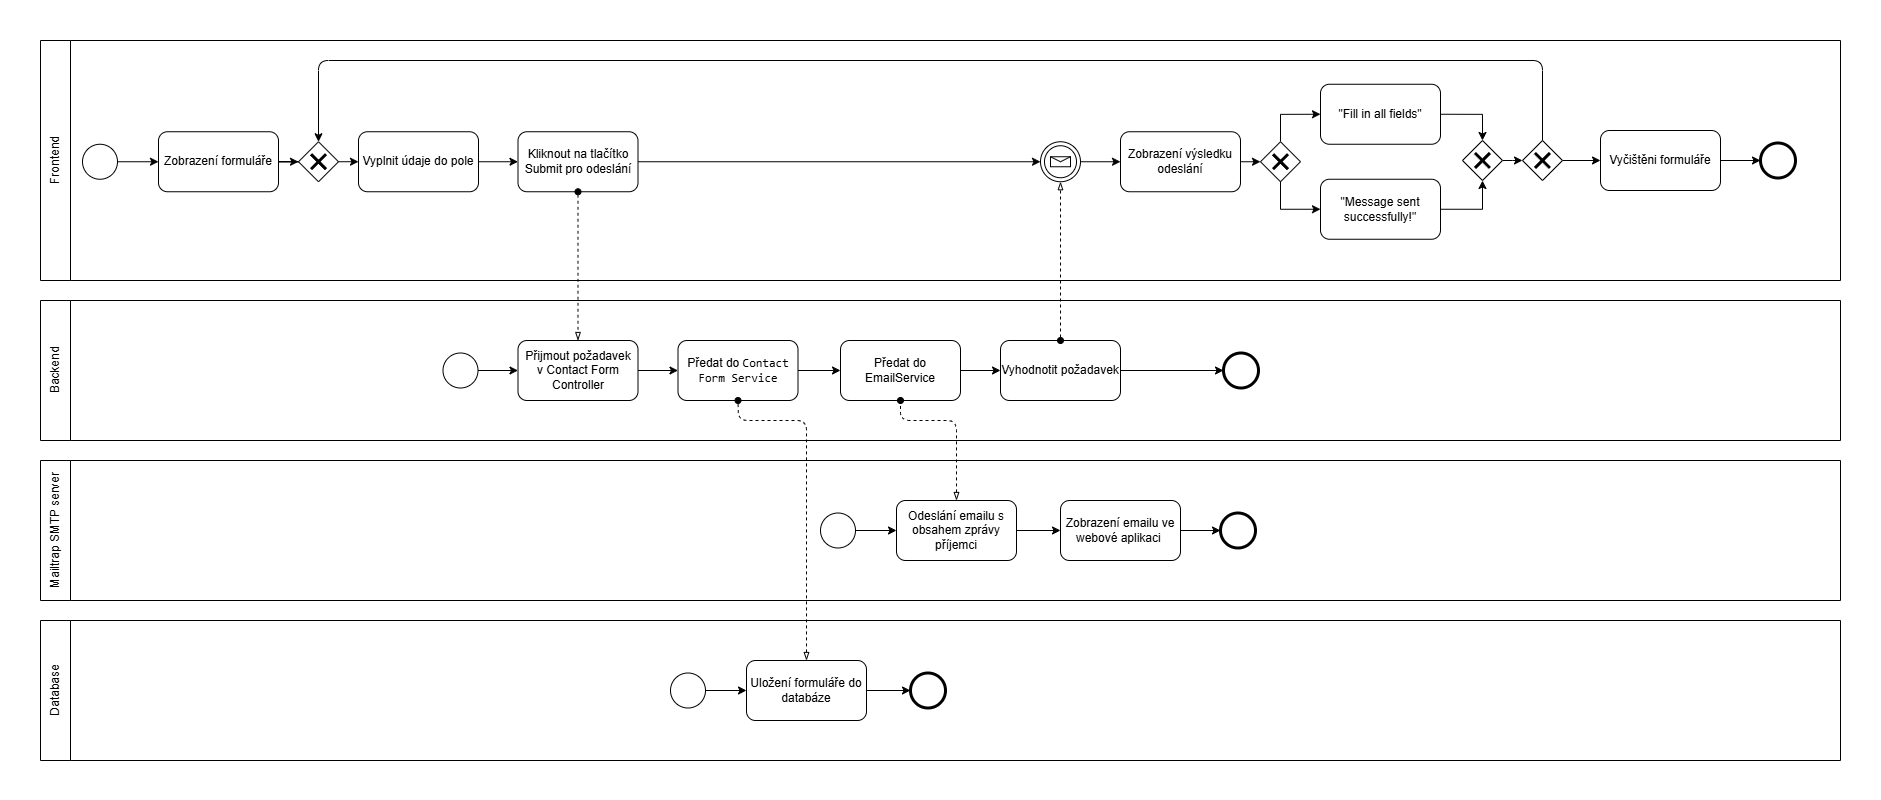

The diagram above was exported from draw.io. Its source (the exported page's mxGraphModel, read from the mxfile embedded in the PNG):
<mxGraphModel dx="2194" dy="1208" grid="1" gridSize="10" guides="1" tooltips="1" connect="1" arrows="1" fold="1" page="1" pageScale="1" pageWidth="827" pageHeight="1169" math="0" shadow="0">
  <root>
    <mxCell id="0" />
    <mxCell id="1" parent="0" />
    <mxCell id="aQcLi4APJKyA3fcZNPz4-1" value="&lt;span style=&quot;font-weight: normal;&quot;&gt;Frontend&lt;/span&gt;" style="swimlane;horizontal=0;whiteSpace=wrap;html=1;startSize=30;" vertex="1" parent="1">
      <mxGeometry x="40" y="120" width="1800" height="240" as="geometry">
        <mxRectangle x="60" y="200" width="40" height="140" as="alternateBounds" />
      </mxGeometry>
    </mxCell>
    <mxCell id="aQcLi4APJKyA3fcZNPz4-17" style="edgeStyle=orthogonalEdgeStyle;rounded=0;orthogonalLoop=1;jettySize=auto;html=1;entryX=0;entryY=0.5;entryDx=0;entryDy=0;" edge="1" parent="aQcLi4APJKyA3fcZNPz4-1" source="aQcLi4APJKyA3fcZNPz4-2" target="aQcLi4APJKyA3fcZNPz4-3">
      <mxGeometry relative="1" as="geometry" />
    </mxCell>
    <mxCell id="aQcLi4APJKyA3fcZNPz4-2" value="" style="ellipse;whiteSpace=wrap;html=1;aspect=fixed;" vertex="1" parent="aQcLi4APJKyA3fcZNPz4-1">
      <mxGeometry x="42" y="103.75" width="35" height="35" as="geometry" />
    </mxCell>
    <mxCell id="aQcLi4APJKyA3fcZNPz4-20" style="edgeStyle=orthogonalEdgeStyle;rounded=0;orthogonalLoop=1;jettySize=auto;html=1;entryX=0;entryY=0.5;entryDx=0;entryDy=0;" edge="1" parent="aQcLi4APJKyA3fcZNPz4-1" source="aQcLi4APJKyA3fcZNPz4-3" target="aQcLi4APJKyA3fcZNPz4-19">
      <mxGeometry relative="1" as="geometry" />
    </mxCell>
    <mxCell id="aQcLi4APJKyA3fcZNPz4-3" value="Zobrazení formuláře" style="rounded=1;whiteSpace=wrap;html=1;" vertex="1" parent="aQcLi4APJKyA3fcZNPz4-1">
      <mxGeometry x="118" y="91.25" width="120" height="60" as="geometry" />
    </mxCell>
    <mxCell id="aQcLi4APJKyA3fcZNPz4-25" style="edgeStyle=orthogonalEdgeStyle;rounded=0;orthogonalLoop=1;jettySize=auto;html=1;exitX=1;exitY=0.5;exitDx=0;exitDy=0;entryX=0;entryY=0.5;entryDx=0;entryDy=0;" edge="1" parent="aQcLi4APJKyA3fcZNPz4-1" source="aQcLi4APJKyA3fcZNPz4-4" target="aQcLi4APJKyA3fcZNPz4-24">
      <mxGeometry relative="1" as="geometry" />
    </mxCell>
    <mxCell id="aQcLi4APJKyA3fcZNPz4-4" value="Vyplnit údaje do pole" style="rounded=1;whiteSpace=wrap;html=1;" vertex="1" parent="aQcLi4APJKyA3fcZNPz4-1">
      <mxGeometry x="318" y="91.25" width="120" height="60" as="geometry" />
    </mxCell>
    <mxCell id="aQcLi4APJKyA3fcZNPz4-22" style="edgeStyle=orthogonalEdgeStyle;rounded=0;orthogonalLoop=1;jettySize=auto;html=1;entryX=0;entryY=0.5;entryDx=0;entryDy=0;" edge="1" parent="aQcLi4APJKyA3fcZNPz4-1" source="aQcLi4APJKyA3fcZNPz4-19">
      <mxGeometry relative="1" as="geometry">
        <mxPoint x="318" y="121.25" as="targetPoint" />
      </mxGeometry>
    </mxCell>
    <mxCell id="aQcLi4APJKyA3fcZNPz4-19" value="" style="rhombus;whiteSpace=wrap;html=1;" vertex="1" parent="aQcLi4APJKyA3fcZNPz4-1">
      <mxGeometry x="258" y="101.25" width="40" height="40" as="geometry" />
    </mxCell>
    <mxCell id="aQcLi4APJKyA3fcZNPz4-85" style="edgeStyle=orthogonalEdgeStyle;rounded=0;orthogonalLoop=1;jettySize=auto;html=1;exitX=1;exitY=0.5;exitDx=0;exitDy=0;entryX=0;entryY=0.5;entryDx=0;entryDy=0;" edge="1" parent="aQcLi4APJKyA3fcZNPz4-1" source="aQcLi4APJKyA3fcZNPz4-24" target="aQcLi4APJKyA3fcZNPz4-81">
      <mxGeometry relative="1" as="geometry" />
    </mxCell>
    <mxCell id="aQcLi4APJKyA3fcZNPz4-24" value="Kliknout na tlačítko Submit pro odeslání" style="rounded=1;whiteSpace=wrap;html=1;" vertex="1" parent="aQcLi4APJKyA3fcZNPz4-1">
      <mxGeometry x="477.5" y="91.25" width="120" height="60" as="geometry" />
    </mxCell>
    <mxCell id="aQcLi4APJKyA3fcZNPz4-26" value="" style="shape=umlDestroy;whiteSpace=wrap;html=1;strokeWidth=3;targetShapes=umlLifeline;" vertex="1" parent="aQcLi4APJKyA3fcZNPz4-1">
      <mxGeometry x="270.5" y="113.75" width="15" height="15" as="geometry" />
    </mxCell>
    <mxCell id="aQcLi4APJKyA3fcZNPz4-38" style="edgeStyle=orthogonalEdgeStyle;rounded=0;orthogonalLoop=1;jettySize=auto;html=1;exitX=1;exitY=0.5;exitDx=0;exitDy=0;entryX=0;entryY=0.5;entryDx=0;entryDy=0;" edge="1" parent="aQcLi4APJKyA3fcZNPz4-1" source="aQcLi4APJKyA3fcZNPz4-35" target="aQcLi4APJKyA3fcZNPz4-36">
      <mxGeometry relative="1" as="geometry" />
    </mxCell>
    <mxCell id="aQcLi4APJKyA3fcZNPz4-35" value="Zobrazení výsledku odeslání" style="rounded=1;whiteSpace=wrap;html=1;" vertex="1" parent="aQcLi4APJKyA3fcZNPz4-1">
      <mxGeometry x="1080" y="91.25" width="120" height="60" as="geometry" />
    </mxCell>
    <mxCell id="aQcLi4APJKyA3fcZNPz4-55" style="edgeStyle=orthogonalEdgeStyle;rounded=0;orthogonalLoop=1;jettySize=auto;html=1;exitX=0.5;exitY=0;exitDx=0;exitDy=0;entryX=0;entryY=0.5;entryDx=0;entryDy=0;" edge="1" parent="aQcLi4APJKyA3fcZNPz4-1" source="aQcLi4APJKyA3fcZNPz4-36" target="aQcLi4APJKyA3fcZNPz4-40">
      <mxGeometry relative="1" as="geometry" />
    </mxCell>
    <mxCell id="aQcLi4APJKyA3fcZNPz4-56" style="edgeStyle=orthogonalEdgeStyle;rounded=0;orthogonalLoop=1;jettySize=auto;html=1;exitX=0.5;exitY=1;exitDx=0;exitDy=0;entryX=0;entryY=0.5;entryDx=0;entryDy=0;" edge="1" parent="aQcLi4APJKyA3fcZNPz4-1" source="aQcLi4APJKyA3fcZNPz4-36" target="aQcLi4APJKyA3fcZNPz4-39">
      <mxGeometry relative="1" as="geometry" />
    </mxCell>
    <mxCell id="aQcLi4APJKyA3fcZNPz4-36" value="" style="rhombus;whiteSpace=wrap;html=1;" vertex="1" parent="aQcLi4APJKyA3fcZNPz4-1">
      <mxGeometry x="1220" y="101.25" width="40" height="40" as="geometry" />
    </mxCell>
    <mxCell id="aQcLi4APJKyA3fcZNPz4-37" value="" style="shape=umlDestroy;whiteSpace=wrap;html=1;strokeWidth=3;targetShapes=umlLifeline;" vertex="1" parent="aQcLi4APJKyA3fcZNPz4-1">
      <mxGeometry x="1232.5" y="113.75" width="15" height="15" as="geometry" />
    </mxCell>
    <mxCell id="aQcLi4APJKyA3fcZNPz4-57" style="edgeStyle=orthogonalEdgeStyle;rounded=0;orthogonalLoop=1;jettySize=auto;html=1;exitX=1;exitY=0.5;exitDx=0;exitDy=0;entryX=0.5;entryY=1;entryDx=0;entryDy=0;" edge="1" parent="aQcLi4APJKyA3fcZNPz4-1" source="aQcLi4APJKyA3fcZNPz4-39" target="aQcLi4APJKyA3fcZNPz4-43">
      <mxGeometry relative="1" as="geometry" />
    </mxCell>
    <mxCell id="aQcLi4APJKyA3fcZNPz4-39" value="&quot;Message sent successfully!&quot;" style="rounded=1;whiteSpace=wrap;html=1;" vertex="1" parent="aQcLi4APJKyA3fcZNPz4-1">
      <mxGeometry x="1280" y="138.75" width="120" height="60" as="geometry" />
    </mxCell>
    <mxCell id="aQcLi4APJKyA3fcZNPz4-54" style="edgeStyle=orthogonalEdgeStyle;rounded=0;orthogonalLoop=1;jettySize=auto;html=1;exitX=1;exitY=0.5;exitDx=0;exitDy=0;entryX=0.5;entryY=0;entryDx=0;entryDy=0;" edge="1" parent="aQcLi4APJKyA3fcZNPz4-1" source="aQcLi4APJKyA3fcZNPz4-40" target="aQcLi4APJKyA3fcZNPz4-43">
      <mxGeometry relative="1" as="geometry" />
    </mxCell>
    <mxCell id="aQcLi4APJKyA3fcZNPz4-40" value="&quot;Fill in all fields&quot;" style="rounded=1;whiteSpace=wrap;html=1;" vertex="1" parent="aQcLi4APJKyA3fcZNPz4-1">
      <mxGeometry x="1280" y="43.75" width="120" height="60" as="geometry" />
    </mxCell>
    <mxCell id="aQcLi4APJKyA3fcZNPz4-53" style="edgeStyle=orthogonalEdgeStyle;rounded=0;orthogonalLoop=1;jettySize=auto;html=1;exitX=1;exitY=0.5;exitDx=0;exitDy=0;entryX=0;entryY=0.5;entryDx=0;entryDy=0;" edge="1" parent="aQcLi4APJKyA3fcZNPz4-1" source="aQcLi4APJKyA3fcZNPz4-43" target="aQcLi4APJKyA3fcZNPz4-49">
      <mxGeometry relative="1" as="geometry">
        <Array as="points">
          <mxPoint x="1472" y="120" />
          <mxPoint x="1472" y="120" />
        </Array>
      </mxGeometry>
    </mxCell>
    <mxCell id="aQcLi4APJKyA3fcZNPz4-43" value="" style="rhombus;whiteSpace=wrap;html=1;" vertex="1" parent="aQcLi4APJKyA3fcZNPz4-1">
      <mxGeometry x="1422" y="100" width="40" height="40" as="geometry" />
    </mxCell>
    <mxCell id="aQcLi4APJKyA3fcZNPz4-44" value="" style="shape=umlDestroy;whiteSpace=wrap;html=1;strokeWidth=3;targetShapes=umlLifeline;" vertex="1" parent="aQcLi4APJKyA3fcZNPz4-1">
      <mxGeometry x="1434.5" y="112.5" width="15" height="15" as="geometry" />
    </mxCell>
    <mxCell id="aQcLi4APJKyA3fcZNPz4-52" style="edgeStyle=orthogonalEdgeStyle;rounded=1;orthogonalLoop=1;jettySize=auto;html=1;exitX=0.5;exitY=0;exitDx=0;exitDy=0;entryX=0.5;entryY=0;entryDx=0;entryDy=0;curved=0;" edge="1" parent="aQcLi4APJKyA3fcZNPz4-1" source="aQcLi4APJKyA3fcZNPz4-49" target="aQcLi4APJKyA3fcZNPz4-19">
      <mxGeometry relative="1" as="geometry">
        <Array as="points">
          <mxPoint x="1502" y="20" />
          <mxPoint x="278" y="20" />
        </Array>
      </mxGeometry>
    </mxCell>
    <mxCell id="aQcLi4APJKyA3fcZNPz4-91" style="edgeStyle=orthogonalEdgeStyle;rounded=0;orthogonalLoop=1;jettySize=auto;html=1;exitX=1;exitY=0.5;exitDx=0;exitDy=0;entryX=0;entryY=0.5;entryDx=0;entryDy=0;" edge="1" parent="aQcLi4APJKyA3fcZNPz4-1" source="aQcLi4APJKyA3fcZNPz4-49" target="aQcLi4APJKyA3fcZNPz4-89">
      <mxGeometry relative="1" as="geometry" />
    </mxCell>
    <mxCell id="aQcLi4APJKyA3fcZNPz4-49" value="" style="rhombus;whiteSpace=wrap;html=1;" vertex="1" parent="aQcLi4APJKyA3fcZNPz4-1">
      <mxGeometry x="1482" y="100" width="40" height="40" as="geometry" />
    </mxCell>
    <mxCell id="aQcLi4APJKyA3fcZNPz4-50" value="" style="shape=umlDestroy;whiteSpace=wrap;html=1;strokeWidth=3;targetShapes=umlLifeline;" vertex="1" parent="aQcLi4APJKyA3fcZNPz4-1">
      <mxGeometry x="1494.5" y="112.5" width="15" height="15" as="geometry" />
    </mxCell>
    <mxCell id="aQcLi4APJKyA3fcZNPz4-81" value="" style="ellipse;shape=doubleEllipse;whiteSpace=wrap;html=1;aspect=fixed;" vertex="1" parent="aQcLi4APJKyA3fcZNPz4-1">
      <mxGeometry x="1000" y="101.25" width="40" height="40" as="geometry" />
    </mxCell>
    <mxCell id="aQcLi4APJKyA3fcZNPz4-86" style="edgeStyle=orthogonalEdgeStyle;rounded=0;orthogonalLoop=1;jettySize=auto;html=1;entryX=0;entryY=0.5;entryDx=0;entryDy=0;exitX=1;exitY=0.5;exitDx=0;exitDy=0;" edge="1" parent="aQcLi4APJKyA3fcZNPz4-1" source="aQcLi4APJKyA3fcZNPz4-81" target="aQcLi4APJKyA3fcZNPz4-35">
      <mxGeometry relative="1" as="geometry" />
    </mxCell>
    <mxCell id="aQcLi4APJKyA3fcZNPz4-28" value="" style="shape=message;html=1;html=1;outlineConnect=0;labelPosition=center;verticalLabelPosition=bottom;align=center;verticalAlign=top;" vertex="1" parent="aQcLi4APJKyA3fcZNPz4-1">
      <mxGeometry x="1010" y="116.25" width="20" height="10" as="geometry" />
    </mxCell>
    <mxCell id="aQcLi4APJKyA3fcZNPz4-93" style="edgeStyle=orthogonalEdgeStyle;rounded=0;orthogonalLoop=1;jettySize=auto;html=1;exitX=1;exitY=0.5;exitDx=0;exitDy=0;entryX=0;entryY=0.5;entryDx=0;entryDy=0;" edge="1" parent="aQcLi4APJKyA3fcZNPz4-1" source="aQcLi4APJKyA3fcZNPz4-89" target="aQcLi4APJKyA3fcZNPz4-92">
      <mxGeometry relative="1" as="geometry" />
    </mxCell>
    <mxCell id="aQcLi4APJKyA3fcZNPz4-89" value="Vyčištěni formuláře" style="rounded=1;whiteSpace=wrap;html=1;" vertex="1" parent="aQcLi4APJKyA3fcZNPz4-1">
      <mxGeometry x="1560" y="90" width="120" height="60" as="geometry" />
    </mxCell>
    <mxCell id="aQcLi4APJKyA3fcZNPz4-92" value="" style="ellipse;whiteSpace=wrap;html=1;aspect=fixed;strokeWidth=3;" vertex="1" parent="aQcLi4APJKyA3fcZNPz4-1">
      <mxGeometry x="1720" y="102.5" width="35" height="35" as="geometry" />
    </mxCell>
    <mxCell id="aQcLi4APJKyA3fcZNPz4-15" value="&lt;span style=&quot;font-weight: normal;&quot;&gt;Backend&lt;/span&gt;" style="swimlane;horizontal=0;whiteSpace=wrap;html=1;startSize=30;" vertex="1" parent="1">
      <mxGeometry x="40" y="380" width="1800" height="140" as="geometry" />
    </mxCell>
    <mxCell id="aQcLi4APJKyA3fcZNPz4-34" style="edgeStyle=orthogonalEdgeStyle;rounded=0;orthogonalLoop=1;jettySize=auto;html=1;entryX=0;entryY=0.5;entryDx=0;entryDy=0;" edge="1" parent="aQcLi4APJKyA3fcZNPz4-15" source="aQcLi4APJKyA3fcZNPz4-29" target="aQcLi4APJKyA3fcZNPz4-33">
      <mxGeometry relative="1" as="geometry" />
    </mxCell>
    <mxCell id="aQcLi4APJKyA3fcZNPz4-29" value="Přijmout požadavek&lt;div&gt;v Contact Form Controller&lt;/div&gt;" style="rounded=1;whiteSpace=wrap;html=1;" vertex="1" parent="aQcLi4APJKyA3fcZNPz4-15">
      <mxGeometry x="477.5" y="40" width="120" height="60" as="geometry" />
    </mxCell>
    <mxCell id="aQcLi4APJKyA3fcZNPz4-31" style="edgeStyle=orthogonalEdgeStyle;rounded=0;orthogonalLoop=1;jettySize=auto;html=1;entryX=0;entryY=0.5;entryDx=0;entryDy=0;" edge="1" parent="aQcLi4APJKyA3fcZNPz4-15" source="aQcLi4APJKyA3fcZNPz4-30" target="aQcLi4APJKyA3fcZNPz4-29">
      <mxGeometry relative="1" as="geometry" />
    </mxCell>
    <mxCell id="aQcLi4APJKyA3fcZNPz4-30" value="" style="ellipse;whiteSpace=wrap;html=1;aspect=fixed;" vertex="1" parent="aQcLi4APJKyA3fcZNPz4-15">
      <mxGeometry x="402.5" y="52.5" width="35" height="35" as="geometry" />
    </mxCell>
    <mxCell id="aQcLi4APJKyA3fcZNPz4-72" style="edgeStyle=orthogonalEdgeStyle;rounded=0;orthogonalLoop=1;jettySize=auto;html=1;" edge="1" parent="aQcLi4APJKyA3fcZNPz4-15" source="aQcLi4APJKyA3fcZNPz4-33" target="aQcLi4APJKyA3fcZNPz4-70">
      <mxGeometry relative="1" as="geometry" />
    </mxCell>
    <mxCell id="aQcLi4APJKyA3fcZNPz4-33" value="Předat do &lt;code data-end=&quot;625&quot; data-start=&quot;605&quot;&gt;Contact Form Service&lt;/code&gt;" style="rounded=1;whiteSpace=wrap;html=1;" vertex="1" parent="aQcLi4APJKyA3fcZNPz4-15">
      <mxGeometry x="637.5" y="40" width="120" height="60" as="geometry" />
    </mxCell>
    <mxCell id="aQcLi4APJKyA3fcZNPz4-82" style="edgeStyle=orthogonalEdgeStyle;rounded=0;orthogonalLoop=1;jettySize=auto;html=1;exitX=1;exitY=0.5;exitDx=0;exitDy=0;" edge="1" parent="aQcLi4APJKyA3fcZNPz4-15" source="aQcLi4APJKyA3fcZNPz4-70" target="aQcLi4APJKyA3fcZNPz4-80">
      <mxGeometry relative="1" as="geometry" />
    </mxCell>
    <mxCell id="aQcLi4APJKyA3fcZNPz4-70" value="Předat do EmailService" style="rounded=1;whiteSpace=wrap;html=1;" vertex="1" parent="aQcLi4APJKyA3fcZNPz4-15">
      <mxGeometry x="800" y="40" width="120" height="60" as="geometry" />
    </mxCell>
    <mxCell id="aQcLi4APJKyA3fcZNPz4-88" style="edgeStyle=orthogonalEdgeStyle;rounded=0;orthogonalLoop=1;jettySize=auto;html=1;entryX=0;entryY=0.5;entryDx=0;entryDy=0;" edge="1" parent="aQcLi4APJKyA3fcZNPz4-15" source="aQcLi4APJKyA3fcZNPz4-80" target="aQcLi4APJKyA3fcZNPz4-87">
      <mxGeometry relative="1" as="geometry" />
    </mxCell>
    <mxCell id="aQcLi4APJKyA3fcZNPz4-80" value="Vyhodnotit požadavek" style="rounded=1;whiteSpace=wrap;html=1;" vertex="1" parent="aQcLi4APJKyA3fcZNPz4-15">
      <mxGeometry x="960" y="40" width="120" height="60" as="geometry" />
    </mxCell>
    <mxCell id="aQcLi4APJKyA3fcZNPz4-87" value="" style="ellipse;whiteSpace=wrap;html=1;aspect=fixed;strokeWidth=3;" vertex="1" parent="aQcLi4APJKyA3fcZNPz4-15">
      <mxGeometry x="1183" y="52.5" width="35" height="35" as="geometry" />
    </mxCell>
    <mxCell id="aQcLi4APJKyA3fcZNPz4-16" value="&lt;span style=&quot;font-weight: normal;&quot;&gt;Database&lt;/span&gt;" style="swimlane;horizontal=0;whiteSpace=wrap;html=1;startSize=30;" vertex="1" parent="1">
      <mxGeometry x="40" y="700" width="1800" height="140" as="geometry" />
    </mxCell>
    <mxCell id="aQcLi4APJKyA3fcZNPz4-62" style="edgeStyle=orthogonalEdgeStyle;rounded=0;orthogonalLoop=1;jettySize=auto;html=1;entryX=0;entryY=0.5;entryDx=0;entryDy=0;" edge="1" parent="aQcLi4APJKyA3fcZNPz4-16" source="aQcLi4APJKyA3fcZNPz4-58" target="aQcLi4APJKyA3fcZNPz4-59">
      <mxGeometry relative="1" as="geometry" />
    </mxCell>
    <mxCell id="aQcLi4APJKyA3fcZNPz4-58" value="" style="ellipse;whiteSpace=wrap;html=1;aspect=fixed;" vertex="1" parent="aQcLi4APJKyA3fcZNPz4-16">
      <mxGeometry x="630" y="52.5" width="35" height="35" as="geometry" />
    </mxCell>
    <mxCell id="aQcLi4APJKyA3fcZNPz4-76" style="edgeStyle=orthogonalEdgeStyle;rounded=0;orthogonalLoop=1;jettySize=auto;html=1;exitX=1;exitY=0.5;exitDx=0;exitDy=0;entryX=0;entryY=0.5;entryDx=0;entryDy=0;" edge="1" parent="aQcLi4APJKyA3fcZNPz4-16" source="aQcLi4APJKyA3fcZNPz4-59" target="aQcLi4APJKyA3fcZNPz4-75">
      <mxGeometry relative="1" as="geometry" />
    </mxCell>
    <mxCell id="aQcLi4APJKyA3fcZNPz4-59" value="Uložení formuláře do databáze" style="rounded=1;whiteSpace=wrap;html=1;" vertex="1" parent="aQcLi4APJKyA3fcZNPz4-16">
      <mxGeometry x="706" y="40" width="120" height="60" as="geometry" />
    </mxCell>
    <mxCell id="aQcLi4APJKyA3fcZNPz4-75" value="" style="ellipse;whiteSpace=wrap;html=1;aspect=fixed;strokeWidth=3;" vertex="1" parent="aQcLi4APJKyA3fcZNPz4-16">
      <mxGeometry x="870" y="52.5" width="35" height="35" as="geometry" />
    </mxCell>
    <mxCell id="aQcLi4APJKyA3fcZNPz4-32" value="" style="endArrow=blockThin;dashed=1;html=1;rounded=0;exitX=0.5;exitY=1;exitDx=0;exitDy=0;startArrow=oval;startFill=1;endFill=0;" edge="1" parent="1" source="aQcLi4APJKyA3fcZNPz4-24" target="aQcLi4APJKyA3fcZNPz4-29">
      <mxGeometry width="50" height="50" relative="1" as="geometry">
        <mxPoint x="610" y="400" as="sourcePoint" />
        <mxPoint x="660" y="350" as="targetPoint" />
      </mxGeometry>
    </mxCell>
    <mxCell id="aQcLi4APJKyA3fcZNPz4-63" value="&lt;span style=&quot;font-weight: normal;&quot;&gt;Mailtrap SMTP server&lt;/span&gt;" style="swimlane;horizontal=0;whiteSpace=wrap;html=1;startSize=30;" vertex="1" parent="1">
      <mxGeometry x="40" y="540" width="1800" height="140" as="geometry" />
    </mxCell>
    <mxCell id="aQcLi4APJKyA3fcZNPz4-79" style="edgeStyle=orthogonalEdgeStyle;rounded=0;orthogonalLoop=1;jettySize=auto;html=1;exitX=1;exitY=0.5;exitDx=0;exitDy=0;entryX=0;entryY=0.5;entryDx=0;entryDy=0;" edge="1" parent="aQcLi4APJKyA3fcZNPz4-63" source="aQcLi4APJKyA3fcZNPz4-65" target="aQcLi4APJKyA3fcZNPz4-69">
      <mxGeometry relative="1" as="geometry" />
    </mxCell>
    <mxCell id="aQcLi4APJKyA3fcZNPz4-65" value="Odeslání emailu s obsahem zprávy příjemci" style="rounded=1;whiteSpace=wrap;html=1;" vertex="1" parent="aQcLi4APJKyA3fcZNPz4-63">
      <mxGeometry x="856" y="40" width="120" height="60" as="geometry" />
    </mxCell>
    <mxCell id="aQcLi4APJKyA3fcZNPz4-67" style="edgeStyle=orthogonalEdgeStyle;rounded=0;orthogonalLoop=1;jettySize=auto;html=1;entryX=0;entryY=0.5;entryDx=0;entryDy=0;" edge="1" parent="aQcLi4APJKyA3fcZNPz4-63" source="aQcLi4APJKyA3fcZNPz4-66" target="aQcLi4APJKyA3fcZNPz4-65">
      <mxGeometry relative="1" as="geometry" />
    </mxCell>
    <mxCell id="aQcLi4APJKyA3fcZNPz4-66" value="" style="ellipse;whiteSpace=wrap;html=1;aspect=fixed;" vertex="1" parent="aQcLi4APJKyA3fcZNPz4-63">
      <mxGeometry x="780" y="52.5" width="35" height="35" as="geometry" />
    </mxCell>
    <mxCell id="aQcLi4APJKyA3fcZNPz4-78" style="edgeStyle=orthogonalEdgeStyle;rounded=0;orthogonalLoop=1;jettySize=auto;html=1;exitX=1;exitY=0.5;exitDx=0;exitDy=0;entryX=0;entryY=0.5;entryDx=0;entryDy=0;" edge="1" parent="aQcLi4APJKyA3fcZNPz4-63" source="aQcLi4APJKyA3fcZNPz4-69" target="aQcLi4APJKyA3fcZNPz4-77">
      <mxGeometry relative="1" as="geometry" />
    </mxCell>
    <mxCell id="aQcLi4APJKyA3fcZNPz4-69" value="Zobrazení emailu ve webové aplikaci&amp;nbsp;" style="rounded=1;whiteSpace=wrap;html=1;" vertex="1" parent="aQcLi4APJKyA3fcZNPz4-63">
      <mxGeometry x="1020" y="40" width="120" height="60" as="geometry" />
    </mxCell>
    <mxCell id="aQcLi4APJKyA3fcZNPz4-77" value="" style="ellipse;whiteSpace=wrap;html=1;aspect=fixed;strokeWidth=3;" vertex="1" parent="aQcLi4APJKyA3fcZNPz4-63">
      <mxGeometry x="1180" y="52.5" width="35" height="35" as="geometry" />
    </mxCell>
    <mxCell id="aQcLi4APJKyA3fcZNPz4-71" value="" style="endArrow=oval;dashed=1;html=1;rounded=1;entryX=0.5;entryY=1;entryDx=0;entryDy=0;exitX=0.5;exitY=0;exitDx=0;exitDy=0;startArrow=blockThin;startFill=0;curved=0;endFill=1;" edge="1" parent="1" source="aQcLi4APJKyA3fcZNPz4-65" target="aQcLi4APJKyA3fcZNPz4-70">
      <mxGeometry width="50" height="50" relative="1" as="geometry">
        <mxPoint x="990" y="600" as="sourcePoint" />
        <mxPoint x="1040" y="550" as="targetPoint" />
        <Array as="points">
          <mxPoint x="956" y="500" />
          <mxPoint x="900" y="500" />
        </Array>
      </mxGeometry>
    </mxCell>
    <mxCell id="aQcLi4APJKyA3fcZNPz4-73" value="" style="endArrow=oval;dashed=1;html=1;rounded=1;entryX=0.5;entryY=1;entryDx=0;entryDy=0;exitX=0.5;exitY=0;exitDx=0;exitDy=0;endFill=1;startFill=0;startArrow=blockThin;curved=0;" edge="1" parent="1" source="aQcLi4APJKyA3fcZNPz4-59" target="aQcLi4APJKyA3fcZNPz4-33">
      <mxGeometry width="50" height="50" relative="1" as="geometry">
        <mxPoint x="990" y="600" as="sourcePoint" />
        <mxPoint x="1040" y="550" as="targetPoint" />
        <Array as="points">
          <mxPoint x="806" y="500" />
          <mxPoint x="738" y="500" />
        </Array>
      </mxGeometry>
    </mxCell>
    <mxCell id="aQcLi4APJKyA3fcZNPz4-83" value="" style="endArrow=blockThin;dashed=1;html=1;rounded=0;curved=0;entryX=0.5;entryY=1;entryDx=0;entryDy=0;exitX=0.5;exitY=0;exitDx=0;exitDy=0;endFill=0;startArrow=oval;startFill=1;" edge="1" parent="1" source="aQcLi4APJKyA3fcZNPz4-80" target="aQcLi4APJKyA3fcZNPz4-81">
      <mxGeometry width="50" height="50" relative="1" as="geometry">
        <mxPoint x="1090" y="390" as="sourcePoint" />
        <mxPoint x="1090" y="290" as="targetPoint" />
      </mxGeometry>
    </mxCell>
    <mxCell id="aQcLi4APJKyA3fcZNPz4-95" value="" style="whiteSpace=wrap;html=1;fillColor=none;strokeColor=none;" vertex="1" parent="1">
      <mxGeometry y="80" width="1880" height="800" as="geometry" />
    </mxCell>
  </root>
</mxGraphModel>